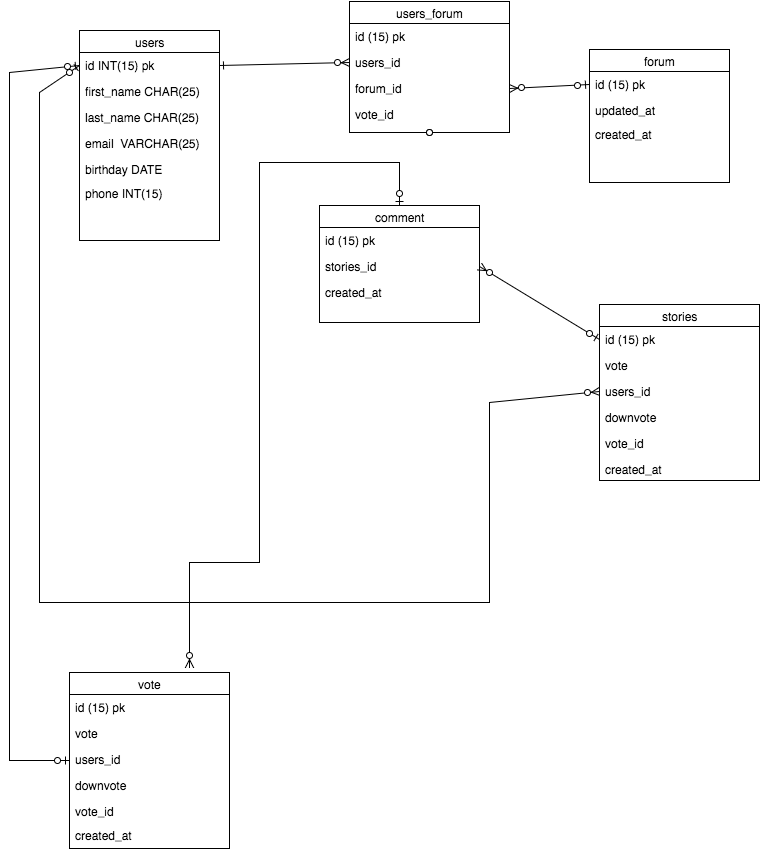

The diagram above was exported from draw.io. Its source (the exported page's mxGraphModel, read from the mxfile embedded in the PNG):
<mxGraphModel dx="924" dy="684" grid="1" gridSize="10" guides="1" tooltips="1" connect="1" arrows="1" fold="1" page="1" pageScale="1" pageWidth="850" pageHeight="1100" background="#ffffff" math="0" shadow="0">
  <root>
    <mxCell id="0" />
    <mxCell id="1" parent="0" />
    <mxCell id="13" value="forum" style="swimlane;html=1;fontStyle=0;childLayout=stackLayout;horizontal=1;startSize=22;fillColor=none;horizontalStack=0;resizeParent=1;resizeLast=0;collapsible=1;marginBottom=0;swimlaneFillColor=#ffffff;align=center;" vertex="1" parent="1">
      <mxGeometry x="720" y="207" width="140" height="133" as="geometry" />
    </mxCell>
    <mxCell id="14" value="id&amp;nbsp;(15) pk" style="text;html=1;strokeColor=none;fillColor=none;spacingLeft=4;spacingRight=4;whiteSpace=wrap;overflow=hidden;rotatable=0;points=[[0,0.5],[1,0.5]];portConstraint=eastwest;" vertex="1" parent="13">
      <mxGeometry y="22" width="140" height="26" as="geometry" />
    </mxCell>
    <mxCell id="19" style="edgeStyle=none;rounded=0;html=1;exitX=1;exitY=0.5;entryX=1;entryY=0.5;startArrow=ERone;startFill=0;endArrow=ERone;endFill=0;jettySize=auto;orthogonalLoop=1;" edge="1" parent="13" source="14" target="14">
      <mxGeometry relative="1" as="geometry" />
    </mxCell>
    <mxCell id="20" value="updated_at" style="text;html=1;strokeColor=none;fillColor=none;spacingLeft=4;spacingRight=4;whiteSpace=wrap;overflow=hidden;rotatable=0;points=[[0,0.5],[1,0.5]];portConstraint=eastwest;" vertex="1" parent="13">
      <mxGeometry y="48" width="140" height="24" as="geometry" />
    </mxCell>
    <mxCell id="41" style="edgeStyle=none;rounded=0;html=1;exitX=0;exitY=0.5;entryX=0;entryY=0.5;startArrow=ERone;startFill=0;endArrow=ERoneToMany;endFill=0;jettySize=auto;orthogonalLoop=1;" edge="1" parent="13">
      <mxGeometry relative="1" as="geometry">
        <mxPoint y="61" as="sourcePoint" />
        <mxPoint y="61" as="targetPoint" />
      </mxGeometry>
    </mxCell>
    <mxCell id="97" value="created_at" style="text;html=1;strokeColor=none;fillColor=none;spacingLeft=4;spacingRight=4;whiteSpace=wrap;overflow=hidden;rotatable=0;points=[[0,0.5],[1,0.5]];portConstraint=eastwest;" vertex="1" parent="13">
      <mxGeometry y="72" width="140" height="24" as="geometry" />
    </mxCell>
    <mxCell id="98" style="edgeStyle=none;rounded=0;html=1;entryX=0;entryY=0.5;startArrow=ERzeroToOne;startFill=1;endArrow=ERzeroToMany;endFill=1;jettySize=auto;orthogonalLoop=1;exitX=0;exitY=0.5;" edge="1" parent="1" source="22" target="90">
      <mxGeometry relative="1" as="geometry">
        <mxPoint x="315" y="398" as="sourcePoint" />
        <Array as="points">
          <mxPoint x="170" y="250" />
          <mxPoint x="170" y="500" />
          <mxPoint x="170" y="760" />
          <mxPoint x="310" y="760" />
          <mxPoint x="620" y="760" />
          <mxPoint x="620" y="560" />
        </Array>
      </mxGeometry>
    </mxCell>
    <mxCell id="21" value="users" style="swimlane;html=1;fontStyle=0;childLayout=stackLayout;horizontal=1;startSize=22;fillColor=none;horizontalStack=0;resizeParent=1;resizeLast=0;collapsible=1;marginBottom=0;swimlaneFillColor=#ffffff;align=center;" vertex="1" parent="1">
      <mxGeometry x="210" y="188" width="140" height="210" as="geometry" />
    </mxCell>
    <mxCell id="22" value="id INT(15) pk" style="text;html=1;strokeColor=none;fillColor=none;spacingLeft=4;spacingRight=4;whiteSpace=wrap;overflow=hidden;rotatable=0;points=[[0,0.5],[1,0.5]];portConstraint=eastwest;" vertex="1" parent="21">
      <mxGeometry y="22" width="140" height="26" as="geometry" />
    </mxCell>
    <mxCell id="23" value="first_name&amp;nbsp;&lt;span&gt;CHAR(25)&lt;/span&gt;" style="text;html=1;strokeColor=none;fillColor=none;spacingLeft=4;spacingRight=4;whiteSpace=wrap;overflow=hidden;rotatable=0;points=[[0,0.5],[1,0.5]];portConstraint=eastwest;" vertex="1" parent="21">
      <mxGeometry y="48" width="140" height="26" as="geometry" />
    </mxCell>
    <mxCell id="24" value="last_name&amp;nbsp;CHAR(25)" style="text;html=1;strokeColor=none;fillColor=none;spacingLeft=4;spacingRight=4;whiteSpace=wrap;overflow=hidden;rotatable=0;points=[[0,0.5],[1,0.5]];portConstraint=eastwest;" vertex="1" parent="21">
      <mxGeometry y="74" width="140" height="26" as="geometry" />
    </mxCell>
    <mxCell id="25" value="email &amp;nbsp;VARCHAR(25)" style="text;html=1;strokeColor=none;fillColor=none;spacingLeft=4;spacingRight=4;whiteSpace=wrap;overflow=hidden;rotatable=0;points=[[0,0.5],[1,0.5]];portConstraint=eastwest;" vertex="1" parent="21">
      <mxGeometry y="100" width="140" height="26" as="geometry" />
    </mxCell>
    <mxCell id="26" value="birthday DATE" style="text;html=1;strokeColor=none;fillColor=none;spacingLeft=4;spacingRight=4;whiteSpace=wrap;overflow=hidden;rotatable=0;points=[[0,0.5],[1,0.5]];portConstraint=eastwest;" vertex="1" parent="21">
      <mxGeometry y="126" width="140" height="24" as="geometry" />
    </mxCell>
    <mxCell id="27" value="phone INT(15)" style="text;html=1;strokeColor=none;fillColor=none;spacingLeft=4;spacingRight=4;whiteSpace=wrap;overflow=hidden;rotatable=0;points=[[0,0.5],[1,0.5]];portConstraint=eastwest;" vertex="1" parent="21">
      <mxGeometry y="150" width="140" height="24" as="geometry" />
    </mxCell>
    <mxCell id="28" style="edgeStyle=none;rounded=0;html=1;exitX=1;exitY=0.5;entryX=1;entryY=0.5;startArrow=ERone;startFill=0;endArrow=ERone;endFill=0;jettySize=auto;orthogonalLoop=1;" edge="1" parent="21" source="22" target="22">
      <mxGeometry relative="1" as="geometry" />
    </mxCell>
    <mxCell id="37" style="edgeStyle=none;rounded=0;html=1;exitX=1;exitY=0.5;entryX=1;entryY=0.5;startArrow=ERone;startFill=0;endArrow=ERoneToMany;endFill=0;jettySize=auto;orthogonalLoop=1;" edge="1" parent="21" source="22" target="22">
      <mxGeometry relative="1" as="geometry" />
    </mxCell>
    <mxCell id="58" style="edgeStyle=none;rounded=0;html=1;entryX=0;entryY=0.5;startArrow=ERone;startFill=0;endArrow=ERoneToMany;endFill=0;jettySize=auto;orthogonalLoop=1;" edge="1" parent="21" source="22" target="22">
      <mxGeometry relative="1" as="geometry" />
    </mxCell>
    <mxCell id="29" value="users_forum" style="swimlane;html=1;fontStyle=0;childLayout=stackLayout;horizontal=1;startSize=22;fillColor=none;horizontalStack=0;resizeParent=1;resizeLast=0;collapsible=1;marginBottom=0;swimlaneFillColor=#ffffff;align=center;" vertex="1" parent="1">
      <mxGeometry x="480" y="159" width="160" height="131" as="geometry" />
    </mxCell>
    <mxCell id="35" style="edgeStyle=none;rounded=0;html=1;exitX=1;exitY=0.5;entryX=1;entryY=0.5;startArrow=ERone;startFill=0;endArrow=ERone;endFill=0;jettySize=auto;orthogonalLoop=1;" edge="1" parent="29" source="30" target="30">
      <mxGeometry relative="1" as="geometry" />
    </mxCell>
    <mxCell id="30" value="id&amp;nbsp;(15) pk" style="text;html=1;strokeColor=none;fillColor=none;spacingLeft=4;spacingRight=4;whiteSpace=wrap;overflow=hidden;rotatable=0;points=[[0,0.5],[1,0.5]];portConstraint=eastwest;" vertex="1" parent="29">
      <mxGeometry y="22" width="160" height="26" as="geometry" />
    </mxCell>
    <mxCell id="31" value="users_id" style="text;html=1;strokeColor=none;fillColor=none;spacingLeft=4;spacingRight=4;whiteSpace=wrap;overflow=hidden;rotatable=0;points=[[0,0.5],[1,0.5]];portConstraint=eastwest;" vertex="1" parent="29">
      <mxGeometry y="48" width="160" height="26" as="geometry" />
    </mxCell>
    <mxCell id="47" value="forum_id" style="text;html=1;strokeColor=none;fillColor=none;spacingLeft=4;spacingRight=4;whiteSpace=wrap;overflow=hidden;rotatable=0;points=[[0,0.5],[1,0.5]];portConstraint=eastwest;" vertex="1" parent="29">
      <mxGeometry y="74" width="160" height="26" as="geometry" />
    </mxCell>
    <mxCell id="38" style="edgeStyle=none;rounded=0;html=1;exitX=0;exitY=0.5;entryX=0;entryY=0.5;startArrow=ERone;startFill=0;endArrow=ERoneToMany;endFill=0;jettySize=auto;orthogonalLoop=1;" edge="1" parent="29">
      <mxGeometry relative="1" as="geometry">
        <mxPoint y="113" as="sourcePoint" />
        <mxPoint y="113" as="targetPoint" />
      </mxGeometry>
    </mxCell>
    <mxCell id="40" style="edgeStyle=none;rounded=0;html=1;exitX=0;exitY=0.5;entryX=0;entryY=0.5;startArrow=ERone;startFill=0;endArrow=ERoneToMany;endFill=0;jettySize=auto;orthogonalLoop=1;" edge="1" parent="29">
      <mxGeometry relative="1" as="geometry">
        <mxPoint y="138" as="sourcePoint" />
        <mxPoint y="138" as="targetPoint" />
      </mxGeometry>
    </mxCell>
    <mxCell id="43" style="edgeStyle=none;rounded=0;html=1;exitX=0;exitY=0.5;entryX=0;entryY=0.5;startArrow=ERone;startFill=0;endArrow=ERoneToMany;endFill=0;jettySize=auto;orthogonalLoop=1;" edge="1" parent="29" source="31" target="31">
      <mxGeometry relative="1" as="geometry" />
    </mxCell>
    <mxCell id="46" style="edgeStyle=none;rounded=0;html=1;exitX=0;exitY=0.5;entryX=0;entryY=0.5;startArrow=ERone;startFill=0;endArrow=ERoneToMany;endFill=0;jettySize=auto;orthogonalLoop=1;" edge="1" parent="29">
      <mxGeometry relative="1" as="geometry">
        <mxPoint y="138" as="sourcePoint" />
        <mxPoint y="138" as="targetPoint" />
      </mxGeometry>
    </mxCell>
    <mxCell id="63" value="vote_id" style="text;html=1;strokeColor=none;fillColor=none;spacingLeft=4;spacingRight=4;whiteSpace=wrap;overflow=hidden;rotatable=0;points=[[0,0.5],[1,0.5]];portConstraint=eastwest;" vertex="1" parent="29">
      <mxGeometry y="100" width="160" height="26" as="geometry" />
    </mxCell>
    <mxCell id="39" style="edgeStyle=none;rounded=0;html=1;entryX=0;entryY=0.5;startArrow=ERone;startFill=0;endArrow=ERzeroToMany;endFill=1;jettySize=auto;orthogonalLoop=1;exitX=1;exitY=0.5;" edge="1" parent="1" source="22" target="31">
      <mxGeometry relative="1" as="geometry">
        <mxPoint x="350" y="220" as="sourcePoint" />
        <Array as="points" />
      </mxGeometry>
    </mxCell>
    <mxCell id="42" style="edgeStyle=none;rounded=0;html=1;exitX=0;exitY=0.5;entryX=1;entryY=0.5;startArrow=ERzeroToOne;startFill=1;endArrow=ERzeroToMany;endFill=1;jettySize=auto;orthogonalLoop=1;" edge="1" parent="1" source="14" target="47">
      <mxGeometry relative="1" as="geometry" />
    </mxCell>
    <mxCell id="55" style="edgeStyle=none;rounded=0;html=1;exitX=0.5;exitY=1;entryX=0.5;entryY=1;startArrow=ERone;startFill=0;endArrow=ERoneToMany;endFill=0;jettySize=auto;orthogonalLoop=1;" edge="1" parent="1" source="29" target="29">
      <mxGeometry relative="1" as="geometry" />
    </mxCell>
    <mxCell id="56" style="edgeStyle=none;rounded=0;html=1;exitX=0.5;exitY=1;entryX=0.5;entryY=1;startArrow=ERone;startFill=0;endArrow=ERoneToMany;endFill=0;jettySize=auto;orthogonalLoop=1;" edge="1" parent="1">
      <mxGeometry relative="1" as="geometry">
        <mxPoint x="540" y="749" as="sourcePoint" />
        <mxPoint x="540" y="749" as="targetPoint" />
      </mxGeometry>
    </mxCell>
    <mxCell id="60" style="edgeStyle=none;rounded=0;html=1;exitX=0;exitY=0.5;startArrow=ERzeroToOne;startFill=1;endArrow=ERzeroToOne;endFill=1;jettySize=auto;orthogonalLoop=1;" edge="1" parent="1" source="22" target="66">
      <mxGeometry relative="1" as="geometry">
        <mxPoint x="460" y="430" as="targetPoint" />
        <Array as="points">
          <mxPoint x="140" y="230" />
          <mxPoint x="140" y="410" />
          <mxPoint x="140" y="700" />
          <mxPoint x="140" y="918" />
          <mxPoint x="200" y="918" />
        </Array>
      </mxGeometry>
    </mxCell>
    <mxCell id="66" value="vote" style="swimlane;html=1;fontStyle=0;childLayout=stackLayout;horizontal=1;startSize=22;fillColor=none;horizontalStack=0;resizeParent=1;resizeLast=0;collapsible=1;marginBottom=0;swimlaneFillColor=#ffffff;align=center;" vertex="1" parent="1">
      <mxGeometry x="200" y="830" width="160" height="176" as="geometry" />
    </mxCell>
    <mxCell id="67" value="id&amp;nbsp;(15) pk" style="text;html=1;strokeColor=none;fillColor=none;spacingLeft=4;spacingRight=4;whiteSpace=wrap;overflow=hidden;rotatable=0;points=[[0,0.5],[1,0.5]];portConstraint=eastwest;" vertex="1" parent="66">
      <mxGeometry y="22" width="160" height="26" as="geometry" />
    </mxCell>
    <mxCell id="68" value="vote" style="text;html=1;strokeColor=none;fillColor=none;spacingLeft=4;spacingRight=4;whiteSpace=wrap;overflow=hidden;rotatable=0;points=[[0,0.5],[1,0.5]];portConstraint=eastwest;" vertex="1" parent="66">
      <mxGeometry y="48" width="160" height="26" as="geometry" />
    </mxCell>
    <mxCell id="69" value="users_id" style="text;html=1;strokeColor=none;fillColor=none;spacingLeft=4;spacingRight=4;whiteSpace=wrap;overflow=hidden;rotatable=0;points=[[0,0.5],[1,0.5]];portConstraint=eastwest;" vertex="1" parent="66">
      <mxGeometry y="74" width="160" height="26" as="geometry" />
    </mxCell>
    <mxCell id="70" value="downvote" style="text;html=1;strokeColor=none;fillColor=none;spacingLeft=4;spacingRight=4;whiteSpace=wrap;overflow=hidden;rotatable=0;points=[[0,0.5],[1,0.5]];portConstraint=eastwest;" vertex="1" parent="66">
      <mxGeometry y="100" width="160" height="26" as="geometry" />
    </mxCell>
    <mxCell id="71" style="edgeStyle=none;rounded=0;html=1;exitX=1;exitY=0.5;entryX=1;entryY=0.5;startArrow=ERone;startFill=0;endArrow=ERone;endFill=0;jettySize=auto;orthogonalLoop=1;" edge="1" parent="66" source="67" target="67">
      <mxGeometry relative="1" as="geometry" />
    </mxCell>
    <mxCell id="72" style="edgeStyle=none;rounded=0;html=1;exitX=0;exitY=0.5;entryX=0;entryY=0.5;startArrow=ERone;startFill=0;endArrow=ERoneToMany;endFill=0;jettySize=auto;orthogonalLoop=1;" edge="1" parent="66" source="68" target="68">
      <mxGeometry relative="1" as="geometry" />
    </mxCell>
    <mxCell id="73" value="vote_id" style="text;html=1;strokeColor=none;fillColor=none;spacingLeft=4;spacingRight=4;whiteSpace=wrap;overflow=hidden;rotatable=0;points=[[0,0.5],[1,0.5]];portConstraint=eastwest;" vertex="1" parent="66">
      <mxGeometry y="126" width="160" height="26" as="geometry" />
    </mxCell>
    <mxCell id="76" style="edgeStyle=none;rounded=0;html=1;exitX=0.5;exitY=1;entryX=0.5;entryY=1;startArrow=ERzeroToOne;startFill=1;endArrow=ERzeroToOne;endFill=1;jettySize=auto;orthogonalLoop=1;" edge="1" parent="1" source="29" target="29">
      <mxGeometry relative="1" as="geometry" />
    </mxCell>
    <mxCell id="77" style="edgeStyle=none;rounded=0;html=1;startArrow=ERzeroToOne;startFill=1;endArrow=ERzeroToMany;endFill=1;jettySize=auto;orthogonalLoop=1;exitX=0.5;exitY=0;" edge="1" parent="1" source="78">
      <mxGeometry relative="1" as="geometry">
        <mxPoint x="320" y="825" as="targetPoint" />
        <Array as="points">
          <mxPoint x="530" y="320" />
          <mxPoint x="390" y="320" />
          <mxPoint x="390" y="640" />
          <mxPoint x="390" y="720" />
          <mxPoint x="320" y="720" />
        </Array>
      </mxGeometry>
    </mxCell>
    <mxCell id="78" value="comment" style="swimlane;html=1;fontStyle=0;childLayout=stackLayout;horizontal=1;startSize=22;fillColor=none;horizontalStack=0;resizeParent=1;resizeLast=0;collapsible=1;marginBottom=0;swimlaneFillColor=#ffffff;align=center;" vertex="1" parent="1">
      <mxGeometry x="450" y="363" width="160" height="117" as="geometry" />
    </mxCell>
    <mxCell id="79" value="id&amp;nbsp;(15) pk" style="text;html=1;strokeColor=none;fillColor=none;spacingLeft=4;spacingRight=4;whiteSpace=wrap;overflow=hidden;rotatable=0;points=[[0,0.5],[1,0.5]];portConstraint=eastwest;" vertex="1" parent="78">
      <mxGeometry y="22" width="160" height="26" as="geometry" />
    </mxCell>
    <mxCell id="81" value="stories_id" style="text;html=1;strokeColor=none;fillColor=none;spacingLeft=4;spacingRight=4;whiteSpace=wrap;overflow=hidden;rotatable=0;points=[[0,0.5],[1,0.5]];portConstraint=eastwest;" vertex="1" parent="78">
      <mxGeometry y="48" width="160" height="26" as="geometry" />
    </mxCell>
    <mxCell id="83" style="edgeStyle=none;rounded=0;html=1;exitX=1;exitY=0.5;entryX=1;entryY=0.5;startArrow=ERone;startFill=0;endArrow=ERone;endFill=0;jettySize=auto;orthogonalLoop=1;" edge="1" parent="78" source="79" target="79">
      <mxGeometry relative="1" as="geometry" />
    </mxCell>
    <mxCell id="84" style="edgeStyle=none;rounded=0;html=1;exitX=0;exitY=0.5;entryX=0;entryY=0.5;startArrow=ERone;startFill=0;endArrow=ERoneToMany;endFill=0;jettySize=auto;orthogonalLoop=1;" edge="1" parent="78">
      <mxGeometry relative="1" as="geometry">
        <mxPoint y="87" as="sourcePoint" />
        <mxPoint y="87" as="targetPoint" />
      </mxGeometry>
    </mxCell>
    <mxCell id="86" value="created_at" style="text;html=1;strokeColor=none;fillColor=none;spacingLeft=4;spacingRight=4;whiteSpace=wrap;overflow=hidden;rotatable=0;points=[[0,0.5],[1,0.5]];portConstraint=eastwest;" vertex="1" parent="78">
      <mxGeometry y="74" width="160" height="24" as="geometry" />
    </mxCell>
    <mxCell id="74" value="created_at" style="text;html=1;strokeColor=none;fillColor=none;spacingLeft=4;spacingRight=4;whiteSpace=wrap;overflow=hidden;rotatable=0;points=[[0,0.5],[1,0.5]];portConstraint=eastwest;" vertex="1" parent="1">
      <mxGeometry x="200" y="980" width="160" height="24" as="geometry" />
    </mxCell>
    <mxCell id="87" value="stories" style="swimlane;html=1;fontStyle=0;childLayout=stackLayout;horizontal=1;startSize=22;fillColor=none;horizontalStack=0;resizeParent=1;resizeLast=0;collapsible=1;marginBottom=0;swimlaneFillColor=#ffffff;align=center;" vertex="1" parent="1">
      <mxGeometry x="730" y="462" width="160" height="176" as="geometry" />
    </mxCell>
    <mxCell id="88" value="id&amp;nbsp;(15) pk" style="text;html=1;strokeColor=none;fillColor=none;spacingLeft=4;spacingRight=4;whiteSpace=wrap;overflow=hidden;rotatable=0;points=[[0,0.5],[1,0.5]];portConstraint=eastwest;" vertex="1" parent="87">
      <mxGeometry y="22" width="160" height="26" as="geometry" />
    </mxCell>
    <mxCell id="89" value="vote" style="text;html=1;strokeColor=none;fillColor=none;spacingLeft=4;spacingRight=4;whiteSpace=wrap;overflow=hidden;rotatable=0;points=[[0,0.5],[1,0.5]];portConstraint=eastwest;" vertex="1" parent="87">
      <mxGeometry y="48" width="160" height="26" as="geometry" />
    </mxCell>
    <mxCell id="90" value="users_id" style="text;html=1;strokeColor=none;fillColor=none;spacingLeft=4;spacingRight=4;whiteSpace=wrap;overflow=hidden;rotatable=0;points=[[0,0.5],[1,0.5]];portConstraint=eastwest;" vertex="1" parent="87">
      <mxGeometry y="74" width="160" height="26" as="geometry" />
    </mxCell>
    <mxCell id="91" value="downvote" style="text;html=1;strokeColor=none;fillColor=none;spacingLeft=4;spacingRight=4;whiteSpace=wrap;overflow=hidden;rotatable=0;points=[[0,0.5],[1,0.5]];portConstraint=eastwest;" vertex="1" parent="87">
      <mxGeometry y="100" width="160" height="26" as="geometry" />
    </mxCell>
    <mxCell id="92" style="edgeStyle=none;rounded=0;html=1;exitX=1;exitY=0.5;entryX=1;entryY=0.5;startArrow=ERone;startFill=0;endArrow=ERone;endFill=0;jettySize=auto;orthogonalLoop=1;" edge="1" parent="87" source="88" target="88">
      <mxGeometry relative="1" as="geometry" />
    </mxCell>
    <mxCell id="93" style="edgeStyle=none;rounded=0;html=1;exitX=0;exitY=0.5;entryX=0;entryY=0.5;startArrow=ERone;startFill=0;endArrow=ERoneToMany;endFill=0;jettySize=auto;orthogonalLoop=1;" edge="1" parent="87" source="89" target="89">
      <mxGeometry relative="1" as="geometry" />
    </mxCell>
    <mxCell id="94" value="vote_id" style="text;html=1;strokeColor=none;fillColor=none;spacingLeft=4;spacingRight=4;whiteSpace=wrap;overflow=hidden;rotatable=0;points=[[0,0.5],[1,0.5]];portConstraint=eastwest;" vertex="1" parent="87">
      <mxGeometry y="126" width="160" height="26" as="geometry" />
    </mxCell>
    <mxCell id="95" value="created_at" style="text;html=1;strokeColor=none;fillColor=none;spacingLeft=4;spacingRight=4;whiteSpace=wrap;overflow=hidden;rotatable=0;points=[[0,0.5],[1,0.5]];portConstraint=eastwest;" vertex="1" parent="87">
      <mxGeometry y="152" width="160" height="24" as="geometry" />
    </mxCell>
    <mxCell id="99" style="edgeStyle=none;rounded=0;html=1;exitX=1;exitY=0.5;entryX=0;entryY=0.5;startArrow=ERzeroToMany;startFill=1;endArrow=ERzeroToOne;endFill=1;jettySize=auto;orthogonalLoop=1;" edge="1" parent="1" source="81" target="88">
      <mxGeometry relative="1" as="geometry" />
    </mxCell>
  </root>
</mxGraphModel>